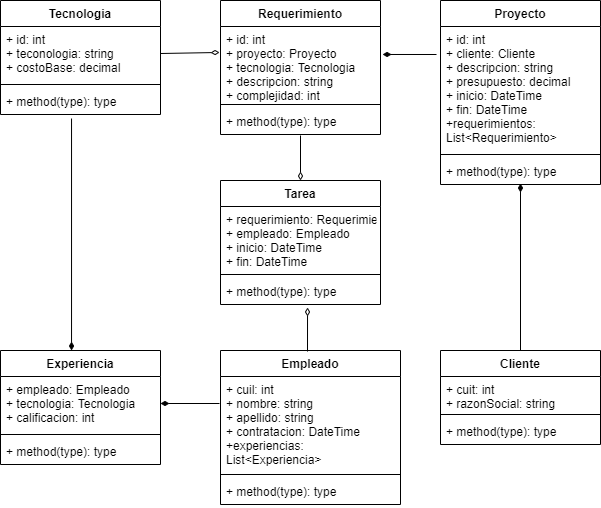

The diagram above was exported from draw.io. Its source (the exported page's mxGraphModel, read from the mxfile embedded in the PNG):
<mxGraphModel dx="601" dy="478" grid="1" gridSize="10" guides="1" tooltips="1" connect="1" arrows="1" fold="1" page="1" pageScale="1" pageWidth="827" pageHeight="1169" math="0" shadow="0">
  <root>
    <mxCell id="0" />
    <mxCell id="1" parent="0" />
    <mxCell id="2" value="Cliente" style="swimlane;fontStyle=1;align=center;verticalAlign=top;childLayout=stackLayout;horizontal=1;startSize=26;horizontalStack=0;resizeParent=1;resizeParentMax=0;resizeLast=0;collapsible=1;marginBottom=0;" parent="1" vertex="1">
      <mxGeometry x="450" y="360" width="160" height="94" as="geometry" />
    </mxCell>
    <mxCell id="3" value="+ cuit: int&#10;+ razonSocial: string" style="text;strokeColor=none;fillColor=none;align=left;verticalAlign=top;spacingLeft=4;spacingRight=4;overflow=hidden;rotatable=0;points=[[0,0.5],[1,0.5]];portConstraint=eastwest;" parent="2" vertex="1">
      <mxGeometry y="26" width="160" height="34" as="geometry" />
    </mxCell>
    <mxCell id="4" value="" style="line;strokeWidth=1;fillColor=none;align=left;verticalAlign=middle;spacingTop=-1;spacingLeft=3;spacingRight=3;rotatable=0;labelPosition=right;points=[];portConstraint=eastwest;" parent="2" vertex="1">
      <mxGeometry y="60" width="160" height="8" as="geometry" />
    </mxCell>
    <mxCell id="5" value="+ method(type): type" style="text;strokeColor=none;fillColor=none;align=left;verticalAlign=top;spacingLeft=4;spacingRight=4;overflow=hidden;rotatable=0;points=[[0,0.5],[1,0.5]];portConstraint=eastwest;" parent="2" vertex="1">
      <mxGeometry y="68" width="160" height="26" as="geometry" />
    </mxCell>
    <mxCell id="6" value="Empleado" style="swimlane;fontStyle=1;align=center;verticalAlign=top;childLayout=stackLayout;horizontal=1;startSize=26;horizontalStack=0;resizeParent=1;resizeParentMax=0;resizeLast=0;collapsible=1;marginBottom=0;" parent="1" vertex="1">
      <mxGeometry x="230" y="360" width="180" height="154" as="geometry" />
    </mxCell>
    <mxCell id="7" value="+ cuil: int&#10;+ nombre: string&#10;+ apellido: string&#10;+ contratacion: DateTime&#10;+experiencias: &#10;List&lt;Experiencia&gt;" style="text;strokeColor=none;fillColor=none;align=left;verticalAlign=top;spacingLeft=4;spacingRight=4;overflow=hidden;rotatable=0;points=[[0,0.5],[1,0.5]];portConstraint=eastwest;" parent="6" vertex="1">
      <mxGeometry y="26" width="180" height="94" as="geometry" />
    </mxCell>
    <mxCell id="8" value="" style="line;strokeWidth=1;fillColor=none;align=left;verticalAlign=middle;spacingTop=-1;spacingLeft=3;spacingRight=3;rotatable=0;labelPosition=right;points=[];portConstraint=eastwest;" parent="6" vertex="1">
      <mxGeometry y="120" width="180" height="8" as="geometry" />
    </mxCell>
    <mxCell id="9" value="+ method(type): type" style="text;strokeColor=none;fillColor=none;align=left;verticalAlign=top;spacingLeft=4;spacingRight=4;overflow=hidden;rotatable=0;points=[[0,0.5],[1,0.5]];portConstraint=eastwest;" parent="6" vertex="1">
      <mxGeometry y="128" width="180" height="26" as="geometry" />
    </mxCell>
    <mxCell id="10" value="Tecnologia" style="swimlane;fontStyle=1;align=center;verticalAlign=top;childLayout=stackLayout;horizontal=1;startSize=26;horizontalStack=0;resizeParent=1;resizeParentMax=0;resizeLast=0;collapsible=1;marginBottom=0;" parent="1" vertex="1">
      <mxGeometry x="10" y="10" width="160" height="114" as="geometry" />
    </mxCell>
    <mxCell id="11" value="+ id: int&#10;+ teconologia: string&#10;+ costoBase: decimal" style="text;strokeColor=none;fillColor=none;align=left;verticalAlign=top;spacingLeft=4;spacingRight=4;overflow=hidden;rotatable=0;points=[[0,0.5],[1,0.5]];portConstraint=eastwest;" parent="10" vertex="1">
      <mxGeometry y="26" width="160" height="54" as="geometry" />
    </mxCell>
    <mxCell id="12" value="" style="line;strokeWidth=1;fillColor=none;align=left;verticalAlign=middle;spacingTop=-1;spacingLeft=3;spacingRight=3;rotatable=0;labelPosition=right;points=[];portConstraint=eastwest;" parent="10" vertex="1">
      <mxGeometry y="80" width="160" height="8" as="geometry" />
    </mxCell>
    <mxCell id="13" value="+ method(type): type" style="text;strokeColor=none;fillColor=none;align=left;verticalAlign=top;spacingLeft=4;spacingRight=4;overflow=hidden;rotatable=0;points=[[0,0.5],[1,0.5]];portConstraint=eastwest;" parent="10" vertex="1">
      <mxGeometry y="88" width="160" height="26" as="geometry" />
    </mxCell>
    <mxCell id="14" value="Proyecto" style="swimlane;fontStyle=1;align=center;verticalAlign=top;childLayout=stackLayout;horizontal=1;startSize=26;horizontalStack=0;resizeParent=1;resizeParentMax=0;resizeLast=0;collapsible=1;marginBottom=0;" parent="1" vertex="1">
      <mxGeometry x="450" y="10" width="160" height="184" as="geometry" />
    </mxCell>
    <mxCell id="15" value="+ id: int&#10;+ cliente: Cliente&#10;+ descripcion: string&#10;+ presupuesto: decimal&#10;+ inicio: DateTime&#10;+ fin: DateTime&#10;+requerimientos: &#10;List&lt;Requerimiento&gt;" style="text;strokeColor=none;fillColor=none;align=left;verticalAlign=top;spacingLeft=4;spacingRight=4;overflow=hidden;rotatable=0;points=[[0,0.5],[1,0.5]];portConstraint=eastwest;" parent="14" vertex="1">
      <mxGeometry y="26" width="160" height="124" as="geometry" />
    </mxCell>
    <mxCell id="16" value="" style="line;strokeWidth=1;fillColor=none;align=left;verticalAlign=middle;spacingTop=-1;spacingLeft=3;spacingRight=3;rotatable=0;labelPosition=right;points=[];portConstraint=eastwest;" parent="14" vertex="1">
      <mxGeometry y="150" width="160" height="8" as="geometry" />
    </mxCell>
    <mxCell id="17" value="+ method(type): type" style="text;strokeColor=none;fillColor=none;align=left;verticalAlign=top;spacingLeft=4;spacingRight=4;overflow=hidden;rotatable=0;points=[[0,0.5],[1,0.5]];portConstraint=eastwest;" parent="14" vertex="1">
      <mxGeometry y="158" width="160" height="26" as="geometry" />
    </mxCell>
    <mxCell id="18" value="Experiencia" style="swimlane;fontStyle=1;align=center;verticalAlign=top;childLayout=stackLayout;horizontal=1;startSize=26;horizontalStack=0;resizeParent=1;resizeParentMax=0;resizeLast=0;collapsible=1;marginBottom=0;" parent="1" vertex="1">
      <mxGeometry x="10" y="360" width="160" height="114" as="geometry" />
    </mxCell>
    <mxCell id="19" value="+ empleado: Empleado&#10;+ tecnologia: Tecnologia&#10;+ calificacion: int" style="text;strokeColor=none;fillColor=none;align=left;verticalAlign=top;spacingLeft=4;spacingRight=4;overflow=hidden;rotatable=0;points=[[0,0.5],[1,0.5]];portConstraint=eastwest;" parent="18" vertex="1">
      <mxGeometry y="26" width="160" height="54" as="geometry" />
    </mxCell>
    <mxCell id="20" value="" style="line;strokeWidth=1;fillColor=none;align=left;verticalAlign=middle;spacingTop=-1;spacingLeft=3;spacingRight=3;rotatable=0;labelPosition=right;points=[];portConstraint=eastwest;" parent="18" vertex="1">
      <mxGeometry y="80" width="160" height="8" as="geometry" />
    </mxCell>
    <mxCell id="21" value="+ method(type): type" style="text;strokeColor=none;fillColor=none;align=left;verticalAlign=top;spacingLeft=4;spacingRight=4;overflow=hidden;rotatable=0;points=[[0,0.5],[1,0.5]];portConstraint=eastwest;" parent="18" vertex="1">
      <mxGeometry y="88" width="160" height="26" as="geometry" />
    </mxCell>
    <mxCell id="22" value="Requerimiento" style="swimlane;fontStyle=1;align=center;verticalAlign=top;childLayout=stackLayout;horizontal=1;startSize=26;horizontalStack=0;resizeParent=1;resizeParentMax=0;resizeLast=0;collapsible=1;marginBottom=0;" parent="1" vertex="1">
      <mxGeometry x="230" y="10" width="160" height="134" as="geometry" />
    </mxCell>
    <mxCell id="23" value="+ id: int&#10;+ proyecto: Proyecto&#10;+ tecnologia: Tecnologia&#10;+ descripcion: string&#10;+ complejidad: int" style="text;strokeColor=none;fillColor=none;align=left;verticalAlign=top;spacingLeft=4;spacingRight=4;overflow=hidden;rotatable=0;points=[[0,0.5],[1,0.5]];portConstraint=eastwest;" parent="22" vertex="1">
      <mxGeometry y="26" width="160" height="74" as="geometry" />
    </mxCell>
    <mxCell id="24" value="" style="line;strokeWidth=1;fillColor=none;align=left;verticalAlign=middle;spacingTop=-1;spacingLeft=3;spacingRight=3;rotatable=0;labelPosition=right;points=[];portConstraint=eastwest;" parent="22" vertex="1">
      <mxGeometry y="100" width="160" height="8" as="geometry" />
    </mxCell>
    <mxCell id="25" value="+ method(type): type" style="text;strokeColor=none;fillColor=none;align=left;verticalAlign=top;spacingLeft=4;spacingRight=4;overflow=hidden;rotatable=0;points=[[0,0.5],[1,0.5]];portConstraint=eastwest;" parent="22" vertex="1">
      <mxGeometry y="108" width="160" height="26" as="geometry" />
    </mxCell>
    <mxCell id="26" value="Tarea" style="swimlane;fontStyle=1;align=center;verticalAlign=top;childLayout=stackLayout;horizontal=1;startSize=26;horizontalStack=0;resizeParent=1;resizeParentMax=0;resizeLast=0;collapsible=1;marginBottom=0;" parent="1" vertex="1">
      <mxGeometry x="230" y="190" width="160" height="124" as="geometry" />
    </mxCell>
    <mxCell id="27" value="+ requerimiento: Requerimiento&#10;+ empleado: Empleado&#10;+ inicio: DateTime&#10;+ fin: DateTime" style="text;strokeColor=none;fillColor=none;align=left;verticalAlign=top;spacingLeft=4;spacingRight=4;overflow=hidden;rotatable=0;points=[[0,0.5],[1,0.5]];portConstraint=eastwest;" parent="26" vertex="1">
      <mxGeometry y="26" width="160" height="64" as="geometry" />
    </mxCell>
    <mxCell id="28" value="" style="line;strokeWidth=1;fillColor=none;align=left;verticalAlign=middle;spacingTop=-1;spacingLeft=3;spacingRight=3;rotatable=0;labelPosition=right;points=[];portConstraint=eastwest;" parent="26" vertex="1">
      <mxGeometry y="90" width="160" height="8" as="geometry" />
    </mxCell>
    <mxCell id="29" value="+ method(type): type" style="text;strokeColor=none;fillColor=none;align=left;verticalAlign=top;spacingLeft=4;spacingRight=4;overflow=hidden;rotatable=0;points=[[0,0.5],[1,0.5]];portConstraint=eastwest;" parent="26" vertex="1">
      <mxGeometry y="98" width="160" height="26" as="geometry" />
    </mxCell>
    <mxCell id="31" value="" style="endArrow=diamondThin;startArrow=none;endFill=1;startFill=0;html=1;labelBackgroundColor=none;exitX=0.5;exitY=0;exitDx=0;exitDy=0;entryX=0.5;entryY=0.962;entryDx=0;entryDy=0;entryPerimeter=0;" parent="1" source="2" target="17" edge="1">
      <mxGeometry width="160" relative="1" as="geometry">
        <mxPoint x="450" y="240" as="sourcePoint" />
        <mxPoint x="534" y="165" as="targetPoint" />
      </mxGeometry>
    </mxCell>
    <mxCell id="33" value="" style="endArrow=diamondThin;startArrow=none;endFill=1;startFill=0;html=1;labelBackgroundColor=none;entryX=1.013;entryY=0.378;entryDx=0;entryDy=0;entryPerimeter=0;" edge="1" parent="1" target="23">
      <mxGeometry width="160" relative="1" as="geometry">
        <mxPoint x="446" y="64" as="sourcePoint" />
        <mxPoint x="430" y="60.00199999999994" as="targetPoint" />
      </mxGeometry>
    </mxCell>
    <mxCell id="34" value="" style="endArrow=diamondThin;startArrow=none;endFill=0;startFill=0;html=1;labelBackgroundColor=none;exitX=1;exitY=0.5;exitDx=0;exitDy=0;entryX=-0.006;entryY=0.351;entryDx=0;entryDy=0;entryPerimeter=0;" edge="1" parent="1" source="11" target="23">
      <mxGeometry width="160" relative="1" as="geometry">
        <mxPoint x="206.95999999999995" y="150.04199999999994" as="sourcePoint" />
        <mxPoint x="149.99999999999991" y="150.00199999999998" as="targetPoint" />
      </mxGeometry>
    </mxCell>
    <mxCell id="35" value="" style="endArrow=diamondThin;startArrow=none;endFill=1;startFill=0;html=1;labelBackgroundColor=none;exitX=0.444;exitY=1.154;exitDx=0;exitDy=0;entryX=0.444;entryY=0;entryDx=0;entryDy=0;entryPerimeter=0;exitPerimeter=0;" edge="1" parent="1" source="13" target="18">
      <mxGeometry width="160" relative="1" as="geometry">
        <mxPoint x="40" y="252.51" as="sourcePoint" />
        <mxPoint x="99.03999999999996" y="251.48400000000004" as="targetPoint" />
      </mxGeometry>
    </mxCell>
    <mxCell id="36" value="" style="endArrow=diamondThin;startArrow=none;endFill=1;startFill=0;html=1;labelBackgroundColor=none;entryX=1;entryY=0.5;entryDx=0;entryDy=0;" edge="1" parent="1" target="19">
      <mxGeometry width="160" relative="1" as="geometry">
        <mxPoint x="229" y="413" as="sourcePoint" />
        <mxPoint x="219.03999999999996" y="330.004" as="targetPoint" />
      </mxGeometry>
    </mxCell>
    <mxCell id="37" value="" style="endArrow=diamondThin;startArrow=none;endFill=0;startFill=0;html=1;labelBackgroundColor=none;entryX=0.5;entryY=0;entryDx=0;entryDy=0;" edge="1" parent="1" target="26">
      <mxGeometry width="160" relative="1" as="geometry">
        <mxPoint x="310" y="145" as="sourcePoint" />
        <mxPoint x="281.5199999999999" y="170.00199999999998" as="targetPoint" />
      </mxGeometry>
    </mxCell>
    <mxCell id="38" value="" style="endArrow=diamondThin;startArrow=none;endFill=0;startFill=0;html=1;labelBackgroundColor=none;entryX=0.544;entryY=1.115;entryDx=0;entryDy=0;entryPerimeter=0;" edge="1" parent="1" target="29">
      <mxGeometry width="160" relative="1" as="geometry">
        <mxPoint x="317" y="361" as="sourcePoint" />
        <mxPoint x="320" y="200" as="targetPoint" />
      </mxGeometry>
    </mxCell>
  </root>
</mxGraphModel>